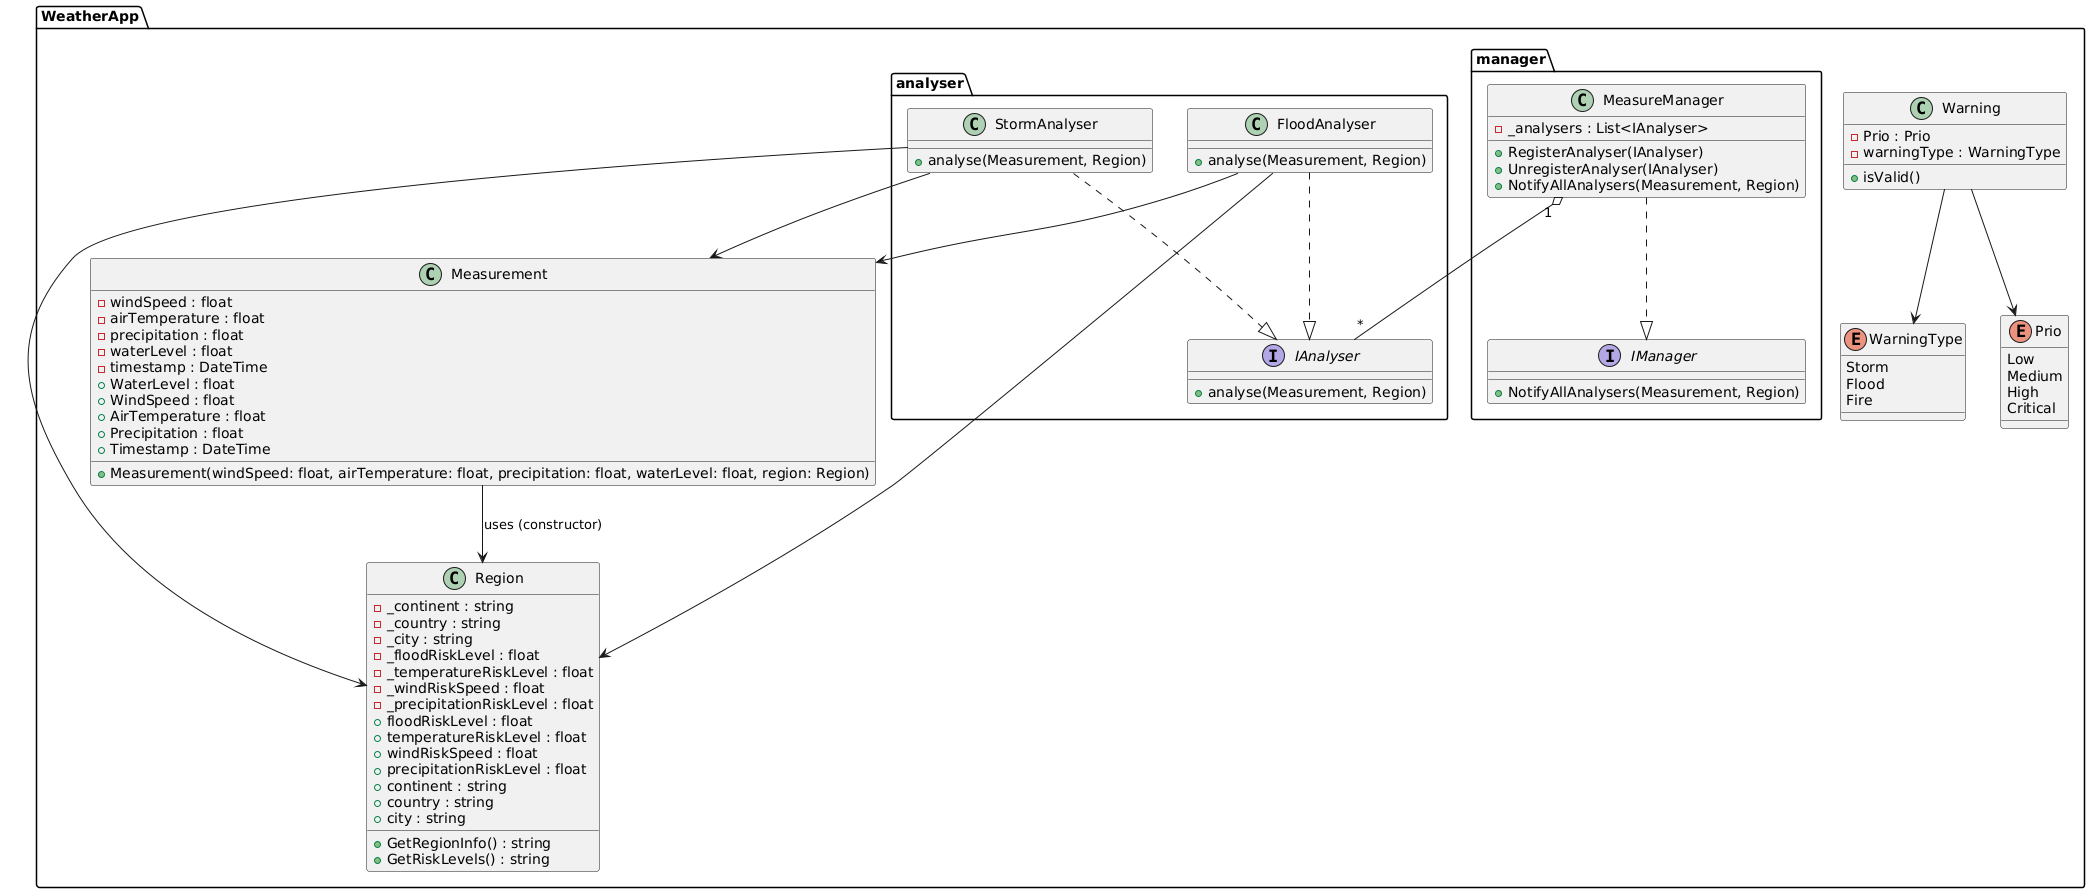

The diagram above was rendered by PlantUML. Its source (embedded in the PNG):
@startuml
namespace WeatherApp {
    class Measurement {
        - windSpeed : float
        - airTemperature : float
        - precipitation : float
        - waterLevel : float
        - timestamp : DateTime
        + WaterLevel : float
        + WindSpeed : float
        + AirTemperature : float
        + Precipitation : float
        + Timestamp : DateTime
        + Measurement(windSpeed: float, airTemperature: float, precipitation: float, waterLevel: float, region: Region)
    }

    class Region {
        - _continent : string
        - _country : string
        - _city : string
        - _floodRiskLevel : float
        - _temperatureRiskLevel : float
        - _windRiskSpeed : float
        - _precipitationRiskLevel : float
        + floodRiskLevel : float
        + temperatureRiskLevel : float
        + windRiskSpeed : float
        + precipitationRiskLevel : float
        + continent : string
        + country : string
        + city : string
        + GetRegionInfo() : string
        + GetRiskLevels() : string
    }

    class Warning {
        - Prio : Prio
        - warningType : WarningType
        + isValid()
    }

    enum Prio {
        Low
        Medium
        High
        Critical
    }

    enum WarningType {
        Storm
        Flood
        Fire
    }
}

namespace WeatherApp.analyser {
    interface IAnalyser {
        + analyse(Measurement, Region)
    }

    class FloodAnalyser {
        + analyse(Measurement, Region)
    }

    class StormAnalyser {
        + analyse(Measurement, Region)
    }

    FloodAnalyser ..|> IAnalyser
    StormAnalyser ..|> IAnalyser
}

namespace WeatherApp.manager {
    interface IManager {
        + NotifyAllAnalysers(Measurement, Region)
    }

    class MeasureManager {
        - _analysers : List<IAnalyser>
        + RegisterAnalyser(IAnalyser)
        + UnregisterAnalyser(IAnalyser)
        + NotifyAllAnalysers(Measurement, Region)
    }

    MeasureManager ..|> IManager
    MeasureManager "1" o-- "*" IAnalyser
}

Measurement --> Region : uses (constructor)
Warning --> Prio
Warning --> WarningType
FloodAnalyser --> Measurement
FloodAnalyser --> Region
StormAnalyser --> Measurement
StormAnalyser --> Region
@enduml